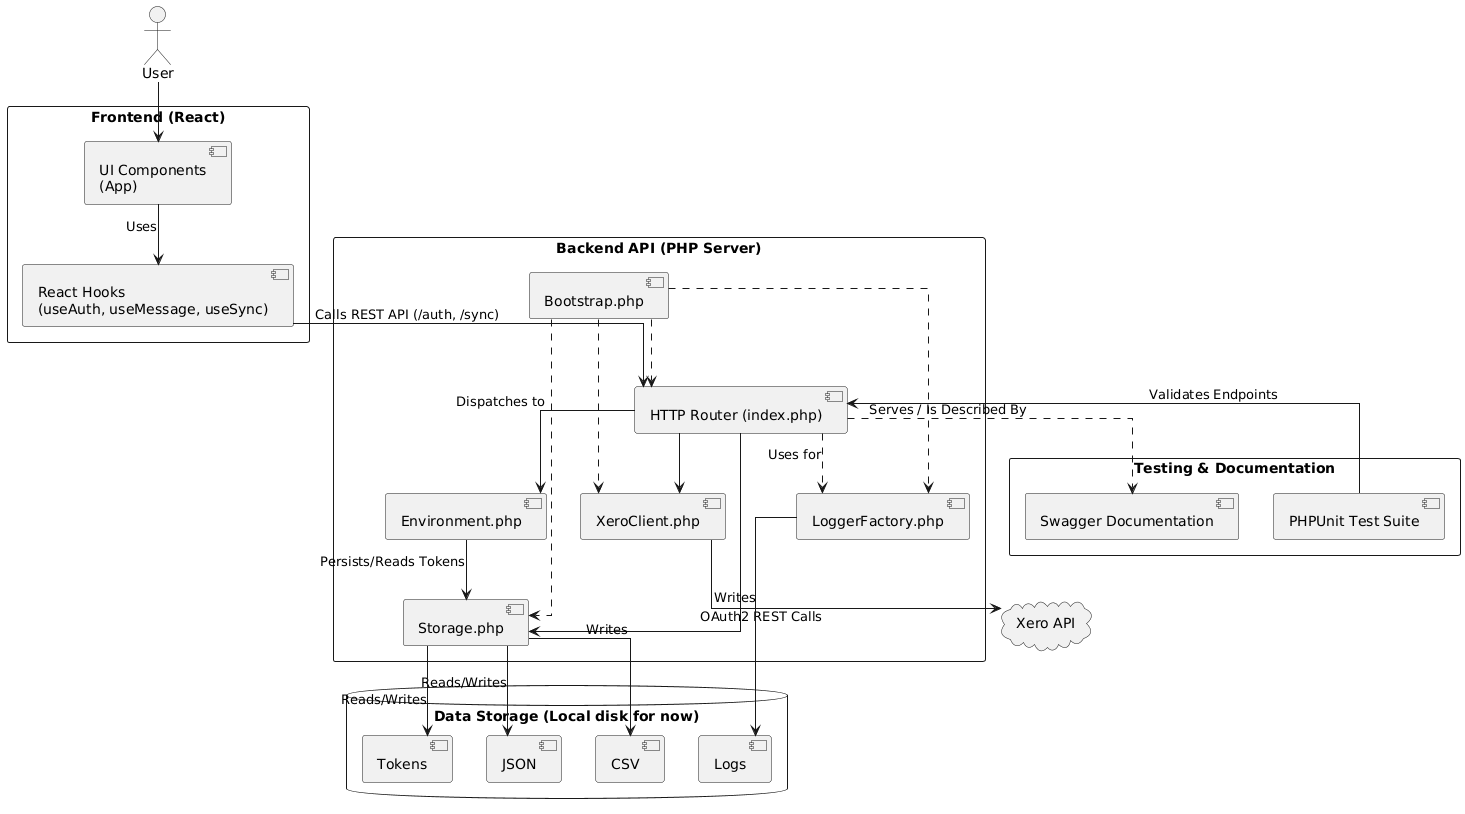

The diagram above was rendered by PlantUML. Its source (embedded in the PNG):
@startuml
' --- Settings for a clean, modern look ---
skinparam componentStyle uml2
skinparam monochrome true
skinparam packageStyle rectangle
skinparam shadowing false
skinparam defaultFontName Inter
skinparam linetype ortho

' --- Define an Actor ---
actor "User" as User

' === 1. FRONTEND LAYER ===
package "Frontend (React)" {
  [UI Components\n(App)] as UI
  [React Hooks\n(useAuth, useMessage, useSync)] as Hooks
}

' === 2. BACKEND API LAYER ===
package "Backend API (PHP Server)" {
  [HTTP Router (index.php)] as Router
  [XeroClient.php] as XeroClient
  [Environment.php] as Auth
  [Storage.php] as StorageSvc
  [LoggerFactory.php] as Logger
  [Bootstrap.php] as Bootstrap
}

' === 3. EXTERNAL INTEGRATION LAYER ===
cloud "Xero API" as XeroAPI

' === 4. DATA STORAGE LAYER ===
database "Data Storage (Local disk for now)" as FileSystem {
  [JSON] as JsonData
  [CSV] as CsvExports
  [Tokens] as TokensData
  [Logs] as LogFiles
}

' === 5. TESTING & DOCUMENTATION (Meta Layer) ===
package "Testing & Documentation" {
  [PHPUnit Test Suite] as Tests
  [Swagger Documentation] as Docs
}

' --- DEFINE RELATIONSHIPS ---

' Frontend Flow
User --> UI
UI --> Hooks : "Uses"
Hooks --> Router : "Calls REST API (/auth, /sync)"

' Backend Internal Flow
Router --> Auth : "Dispatches to"
Router --> XeroClient
Router --> StorageSvc
Router ..> Logger : "Uses for"

Auth --> StorageSvc : "Persists/Reads Tokens"
XeroClient --> XeroAPI : "OAuth2 REST Calls"

' Data Storage Interactions (Spread out for better visibility)
StorageSvc --> JsonData : "Reads/Writes"
StorageSvc --> CsvExports : "Writes"
StorageSvc --> TokensData : "Reads/Writes"

Logger --> LogFiles : "Writes"

' Initialization
Bootstrap ..> Router
Bootstrap ..> Logger
Bootstrap ..> StorageSvc
Bootstrap ..> XeroClient
' Place Bootstrap centrally for cleaner initialization lines
Bootstrap -[hidden]-> Router
Bootstrap -[hidden]-> Auth
Bootstrap -[hidden]-> XeroClient
Bootstrap -[hidden]-> StorageSvc
Bootstrap -[hidden]-> Logger


' Meta/Dev Flow
Tests --> Router : "Validates Endpoints"
Router ..> Docs : "Serves / Is Described By"
@enduml